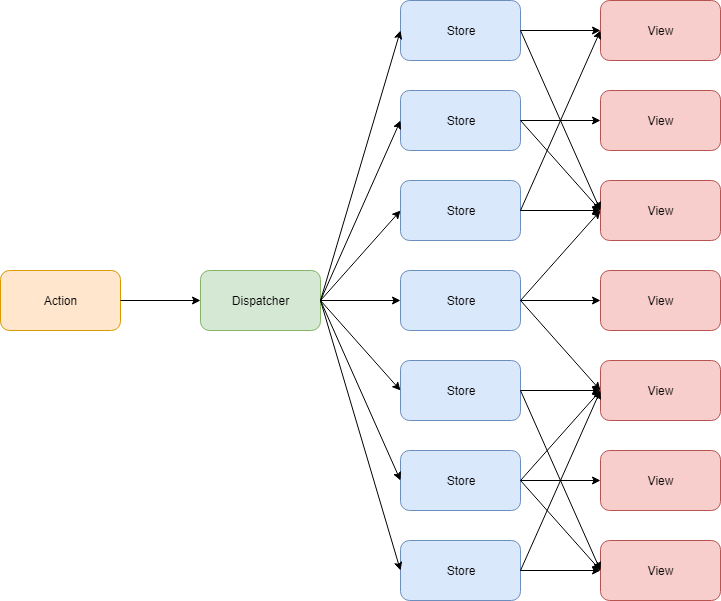

The diagram above was exported from draw.io. Its source (the exported page's mxGraphModel, read from the mxfile embedded in the PNG):
<mxGraphModel dx="1010" dy="5182" grid="1" gridSize="10" guides="1" tooltips="1" connect="1" arrows="1" fold="1" page="1" pageScale="1" pageWidth="3300" pageHeight="4681" math="0" shadow="0">
  <root>
    <mxCell id="0" />
    <mxCell id="1" parent="0" />
    <mxCell id="v0YH4fmTs9jY3ffcFHcI-1" value="Action" style="rounded=1;whiteSpace=wrap;html=1;fillColor=#ffe6cc;strokeColor=#d79b00;" vertex="1" parent="1">
      <mxGeometry x="160" y="190" width="120" height="60" as="geometry" />
    </mxCell>
    <mxCell id="v0YH4fmTs9jY3ffcFHcI-2" value="Dispatcher" style="rounded=1;whiteSpace=wrap;html=1;fillColor=#d5e8d4;strokeColor=#82b366;" vertex="1" parent="1">
      <mxGeometry x="360" y="190" width="120" height="60" as="geometry" />
    </mxCell>
    <mxCell id="v0YH4fmTs9jY3ffcFHcI-6" value="" style="endArrow=classic;html=1;exitX=1;exitY=0.5;exitDx=0;exitDy=0;entryX=0;entryY=0.5;entryDx=0;entryDy=0;" edge="1" parent="1" source="v0YH4fmTs9jY3ffcFHcI-1" target="v0YH4fmTs9jY3ffcFHcI-2">
      <mxGeometry width="50" height="50" relative="1" as="geometry">
        <mxPoint x="380" y="310" as="sourcePoint" />
        <mxPoint x="430" y="260" as="targetPoint" />
      </mxGeometry>
    </mxCell>
    <mxCell id="v0YH4fmTs9jY3ffcFHcI-9" value="View" style="rounded=1;whiteSpace=wrap;html=1;fillColor=#f8cecc;strokeColor=#b85450;" vertex="1" parent="1">
      <mxGeometry x="760" y="-80" width="120" height="60" as="geometry" />
    </mxCell>
    <mxCell id="v0YH4fmTs9jY3ffcFHcI-10" value="View" style="rounded=1;whiteSpace=wrap;html=1;fillColor=#f8cecc;strokeColor=#b85450;" vertex="1" parent="1">
      <mxGeometry x="760" y="10" width="120" height="60" as="geometry" />
    </mxCell>
    <mxCell id="v0YH4fmTs9jY3ffcFHcI-11" value="View" style="rounded=1;whiteSpace=wrap;html=1;fillColor=#f8cecc;strokeColor=#b85450;" vertex="1" parent="1">
      <mxGeometry x="760" y="100" width="120" height="60" as="geometry" />
    </mxCell>
    <mxCell id="v0YH4fmTs9jY3ffcFHcI-12" value="View" style="rounded=1;whiteSpace=wrap;html=1;fillColor=#f8cecc;strokeColor=#b85450;" vertex="1" parent="1">
      <mxGeometry x="760" y="190" width="120" height="60" as="geometry" />
    </mxCell>
    <mxCell id="v0YH4fmTs9jY3ffcFHcI-13" value="View" style="rounded=1;whiteSpace=wrap;html=1;fillColor=#f8cecc;strokeColor=#b85450;" vertex="1" parent="1">
      <mxGeometry x="760" y="280" width="120" height="60" as="geometry" />
    </mxCell>
    <mxCell id="v0YH4fmTs9jY3ffcFHcI-15" value="View" style="rounded=1;whiteSpace=wrap;html=1;fillColor=#f8cecc;strokeColor=#b85450;" vertex="1" parent="1">
      <mxGeometry x="760" y="460" width="120" height="60" as="geometry" />
    </mxCell>
    <mxCell id="v0YH4fmTs9jY3ffcFHcI-16" value="View" style="rounded=1;whiteSpace=wrap;html=1;fillColor=#f8cecc;strokeColor=#b85450;" vertex="1" parent="1">
      <mxGeometry x="760" y="370" width="120" height="60" as="geometry" />
    </mxCell>
    <mxCell id="v0YH4fmTs9jY3ffcFHcI-17" value="Store" style="rounded=1;whiteSpace=wrap;html=1;fillColor=#dae8fc;strokeColor=#6c8ebf;" vertex="1" parent="1">
      <mxGeometry x="560" y="-80" width="120" height="60" as="geometry" />
    </mxCell>
    <mxCell id="v0YH4fmTs9jY3ffcFHcI-18" value="Store" style="rounded=1;whiteSpace=wrap;html=1;fillColor=#dae8fc;strokeColor=#6c8ebf;" vertex="1" parent="1">
      <mxGeometry x="560" y="10" width="120" height="60" as="geometry" />
    </mxCell>
    <mxCell id="v0YH4fmTs9jY3ffcFHcI-19" value="Store" style="rounded=1;whiteSpace=wrap;html=1;fillColor=#dae8fc;strokeColor=#6c8ebf;" vertex="1" parent="1">
      <mxGeometry x="560" y="100" width="120" height="60" as="geometry" />
    </mxCell>
    <mxCell id="v0YH4fmTs9jY3ffcFHcI-20" value="Store" style="rounded=1;whiteSpace=wrap;html=1;fillColor=#dae8fc;strokeColor=#6c8ebf;" vertex="1" parent="1">
      <mxGeometry x="560" y="190" width="120" height="60" as="geometry" />
    </mxCell>
    <mxCell id="v0YH4fmTs9jY3ffcFHcI-21" value="Store" style="rounded=1;whiteSpace=wrap;html=1;fillColor=#dae8fc;strokeColor=#6c8ebf;" vertex="1" parent="1">
      <mxGeometry x="560" y="280" width="120" height="60" as="geometry" />
    </mxCell>
    <mxCell id="v0YH4fmTs9jY3ffcFHcI-22" value="Store" style="rounded=1;whiteSpace=wrap;html=1;fillColor=#dae8fc;strokeColor=#6c8ebf;" vertex="1" parent="1">
      <mxGeometry x="560" y="370" width="120" height="60" as="geometry" />
    </mxCell>
    <mxCell id="v0YH4fmTs9jY3ffcFHcI-23" value="Store" style="rounded=1;whiteSpace=wrap;html=1;fillColor=#dae8fc;strokeColor=#6c8ebf;" vertex="1" parent="1">
      <mxGeometry x="560" y="460" width="120" height="60" as="geometry" />
    </mxCell>
    <mxCell id="v0YH4fmTs9jY3ffcFHcI-26" value="" style="endArrow=classic;html=1;exitX=1;exitY=0.5;exitDx=0;exitDy=0;entryX=0;entryY=0.5;entryDx=0;entryDy=0;" edge="1" parent="1" source="v0YH4fmTs9jY3ffcFHcI-2" target="v0YH4fmTs9jY3ffcFHcI-21">
      <mxGeometry width="50" height="50" relative="1" as="geometry">
        <mxPoint x="410" y="390" as="sourcePoint" />
        <mxPoint x="460" y="340" as="targetPoint" />
      </mxGeometry>
    </mxCell>
    <mxCell id="v0YH4fmTs9jY3ffcFHcI-27" value="" style="endArrow=classic;html=1;exitX=1;exitY=0.5;exitDx=0;exitDy=0;entryX=0;entryY=0.5;entryDx=0;entryDy=0;" edge="1" parent="1" source="v0YH4fmTs9jY3ffcFHcI-2" target="v0YH4fmTs9jY3ffcFHcI-22">
      <mxGeometry width="50" height="50" relative="1" as="geometry">
        <mxPoint x="490" y="230" as="sourcePoint" />
        <mxPoint x="570" y="320" as="targetPoint" />
      </mxGeometry>
    </mxCell>
    <mxCell id="v0YH4fmTs9jY3ffcFHcI-28" value="" style="endArrow=classic;html=1;exitX=1;exitY=0.5;exitDx=0;exitDy=0;entryX=0;entryY=0.5;entryDx=0;entryDy=0;" edge="1" parent="1" source="v0YH4fmTs9jY3ffcFHcI-2" target="v0YH4fmTs9jY3ffcFHcI-23">
      <mxGeometry width="50" height="50" relative="1" as="geometry">
        <mxPoint x="500" y="240" as="sourcePoint" />
        <mxPoint x="580" y="330" as="targetPoint" />
      </mxGeometry>
    </mxCell>
    <mxCell id="v0YH4fmTs9jY3ffcFHcI-30" value="" style="endArrow=classic;html=1;exitX=1;exitY=0.5;exitDx=0;exitDy=0;entryX=0;entryY=0.5;entryDx=0;entryDy=0;" edge="1" parent="1" source="v0YH4fmTs9jY3ffcFHcI-2" target="v0YH4fmTs9jY3ffcFHcI-20">
      <mxGeometry width="50" height="50" relative="1" as="geometry">
        <mxPoint x="520" y="260" as="sourcePoint" />
        <mxPoint x="600" y="350" as="targetPoint" />
      </mxGeometry>
    </mxCell>
    <mxCell id="v0YH4fmTs9jY3ffcFHcI-31" value="" style="endArrow=classic;html=1;exitX=1;exitY=0.5;exitDx=0;exitDy=0;entryX=0;entryY=0.5;entryDx=0;entryDy=0;" edge="1" parent="1" source="v0YH4fmTs9jY3ffcFHcI-2" target="v0YH4fmTs9jY3ffcFHcI-19">
      <mxGeometry width="50" height="50" relative="1" as="geometry">
        <mxPoint x="530" y="270" as="sourcePoint" />
        <mxPoint x="610" y="360" as="targetPoint" />
      </mxGeometry>
    </mxCell>
    <mxCell id="v0YH4fmTs9jY3ffcFHcI-33" value="" style="endArrow=classic;html=1;exitX=1;exitY=0.5;exitDx=0;exitDy=0;entryX=0;entryY=0.5;entryDx=0;entryDy=0;" edge="1" parent="1" source="v0YH4fmTs9jY3ffcFHcI-2" target="v0YH4fmTs9jY3ffcFHcI-18">
      <mxGeometry width="50" height="50" relative="1" as="geometry">
        <mxPoint x="550" y="290" as="sourcePoint" />
        <mxPoint x="630" y="380" as="targetPoint" />
      </mxGeometry>
    </mxCell>
    <mxCell id="v0YH4fmTs9jY3ffcFHcI-34" value="" style="endArrow=classic;html=1;exitX=1;exitY=0.5;exitDx=0;exitDy=0;entryX=0;entryY=0.5;entryDx=0;entryDy=0;" edge="1" parent="1" source="v0YH4fmTs9jY3ffcFHcI-2" target="v0YH4fmTs9jY3ffcFHcI-17">
      <mxGeometry width="50" height="50" relative="1" as="geometry">
        <mxPoint x="560" y="300" as="sourcePoint" />
        <mxPoint x="640" y="390" as="targetPoint" />
      </mxGeometry>
    </mxCell>
    <mxCell id="v0YH4fmTs9jY3ffcFHcI-35" value="" style="endArrow=classic;html=1;exitX=1;exitY=0.5;exitDx=0;exitDy=0;entryX=0;entryY=0.5;entryDx=0;entryDy=0;" edge="1" parent="1" source="v0YH4fmTs9jY3ffcFHcI-20" target="v0YH4fmTs9jY3ffcFHcI-12">
      <mxGeometry width="50" height="50" relative="1" as="geometry">
        <mxPoint x="270" y="440" as="sourcePoint" />
        <mxPoint x="320" y="390" as="targetPoint" />
      </mxGeometry>
    </mxCell>
    <mxCell id="v0YH4fmTs9jY3ffcFHcI-36" value="" style="endArrow=classic;html=1;entryX=0;entryY=0.5;entryDx=0;entryDy=0;exitX=1;exitY=0.5;exitDx=0;exitDy=0;" edge="1" parent="1" source="v0YH4fmTs9jY3ffcFHcI-19" target="v0YH4fmTs9jY3ffcFHcI-11">
      <mxGeometry width="50" height="50" relative="1" as="geometry">
        <mxPoint x="700" y="140" as="sourcePoint" />
        <mxPoint x="760" y="140" as="targetPoint" />
      </mxGeometry>
    </mxCell>
    <mxCell id="v0YH4fmTs9jY3ffcFHcI-37" value="" style="endArrow=classic;html=1;exitX=1;exitY=0.5;exitDx=0;exitDy=0;entryX=0;entryY=0.5;entryDx=0;entryDy=0;" edge="1" parent="1" source="v0YH4fmTs9jY3ffcFHcI-17" target="v0YH4fmTs9jY3ffcFHcI-9">
      <mxGeometry width="50" height="50" relative="1" as="geometry">
        <mxPoint x="700" y="240" as="sourcePoint" />
        <mxPoint x="780" y="240" as="targetPoint" />
      </mxGeometry>
    </mxCell>
    <mxCell id="v0YH4fmTs9jY3ffcFHcI-38" value="" style="endArrow=classic;html=1;exitX=1;exitY=0.5;exitDx=0;exitDy=0;entryX=0;entryY=0.5;entryDx=0;entryDy=0;" edge="1" parent="1" source="v0YH4fmTs9jY3ffcFHcI-18" target="v0YH4fmTs9jY3ffcFHcI-10">
      <mxGeometry width="50" height="50" relative="1" as="geometry">
        <mxPoint x="710" y="250" as="sourcePoint" />
        <mxPoint x="790" y="250" as="targetPoint" />
      </mxGeometry>
    </mxCell>
    <mxCell id="v0YH4fmTs9jY3ffcFHcI-39" value="" style="endArrow=classic;html=1;exitX=1;exitY=0.5;exitDx=0;exitDy=0;" edge="1" parent="1" source="v0YH4fmTs9jY3ffcFHcI-22" target="v0YH4fmTs9jY3ffcFHcI-16">
      <mxGeometry width="50" height="50" relative="1" as="geometry">
        <mxPoint x="720" y="170" as="sourcePoint" />
        <mxPoint x="800" y="170" as="targetPoint" />
      </mxGeometry>
    </mxCell>
    <mxCell id="v0YH4fmTs9jY3ffcFHcI-41" value="" style="endArrow=classic;html=1;exitX=1;exitY=0.5;exitDx=0;exitDy=0;" edge="1" parent="1" source="v0YH4fmTs9jY3ffcFHcI-23" target="v0YH4fmTs9jY3ffcFHcI-15">
      <mxGeometry width="50" height="50" relative="1" as="geometry">
        <mxPoint x="740" y="190" as="sourcePoint" />
        <mxPoint x="820" y="190" as="targetPoint" />
      </mxGeometry>
    </mxCell>
    <mxCell id="v0YH4fmTs9jY3ffcFHcI-42" value="" style="endArrow=classic;html=1;exitX=1;exitY=0.5;exitDx=0;exitDy=0;" edge="1" parent="1" source="v0YH4fmTs9jY3ffcFHcI-21" target="v0YH4fmTs9jY3ffcFHcI-13">
      <mxGeometry width="50" height="50" relative="1" as="geometry">
        <mxPoint x="750" y="200" as="sourcePoint" />
        <mxPoint x="830" y="200" as="targetPoint" />
      </mxGeometry>
    </mxCell>
    <mxCell id="v0YH4fmTs9jY3ffcFHcI-43" value="" style="endArrow=classic;html=1;exitX=1;exitY=0.5;exitDx=0;exitDy=0;entryX=0;entryY=0.5;entryDx=0;entryDy=0;" edge="1" parent="1" source="v0YH4fmTs9jY3ffcFHcI-17" target="v0YH4fmTs9jY3ffcFHcI-11">
      <mxGeometry width="50" height="50" relative="1" as="geometry">
        <mxPoint x="760" y="300" as="sourcePoint" />
        <mxPoint x="840" y="300" as="targetPoint" />
      </mxGeometry>
    </mxCell>
    <mxCell id="v0YH4fmTs9jY3ffcFHcI-44" value="" style="endArrow=classic;html=1;exitX=1;exitY=0.5;exitDx=0;exitDy=0;entryX=0;entryY=0.5;entryDx=0;entryDy=0;" edge="1" parent="1" source="v0YH4fmTs9jY3ffcFHcI-18" target="v0YH4fmTs9jY3ffcFHcI-11">
      <mxGeometry width="50" height="50" relative="1" as="geometry">
        <mxPoint x="770" y="310" as="sourcePoint" />
        <mxPoint x="760" y="130" as="targetPoint" />
      </mxGeometry>
    </mxCell>
    <mxCell id="v0YH4fmTs9jY3ffcFHcI-45" value="" style="endArrow=classic;html=1;exitX=1;exitY=0.5;exitDx=0;exitDy=0;entryX=0;entryY=0.5;entryDx=0;entryDy=0;" edge="1" parent="1" source="v0YH4fmTs9jY3ffcFHcI-19" target="v0YH4fmTs9jY3ffcFHcI-9">
      <mxGeometry width="50" height="50" relative="1" as="geometry">
        <mxPoint x="780" y="320" as="sourcePoint" />
        <mxPoint x="860" y="320" as="targetPoint" />
      </mxGeometry>
    </mxCell>
    <mxCell id="v0YH4fmTs9jY3ffcFHcI-46" value="" style="endArrow=classic;html=1;exitX=1;exitY=0.5;exitDx=0;exitDy=0;entryX=0;entryY=0.5;entryDx=0;entryDy=0;" edge="1" parent="1" source="v0YH4fmTs9jY3ffcFHcI-20" target="v0YH4fmTs9jY3ffcFHcI-11">
      <mxGeometry width="50" height="50" relative="1" as="geometry">
        <mxPoint x="790" y="330" as="sourcePoint" />
        <mxPoint x="870" y="330" as="targetPoint" />
      </mxGeometry>
    </mxCell>
    <mxCell id="v0YH4fmTs9jY3ffcFHcI-48" value="" style="endArrow=classic;html=1;exitX=1;exitY=0.5;exitDx=0;exitDy=0;entryX=0;entryY=0.5;entryDx=0;entryDy=0;" edge="1" parent="1" source="v0YH4fmTs9jY3ffcFHcI-20" target="v0YH4fmTs9jY3ffcFHcI-13">
      <mxGeometry width="50" height="50" relative="1" as="geometry">
        <mxPoint x="810" y="260" as="sourcePoint" />
        <mxPoint x="890" y="260" as="targetPoint" />
      </mxGeometry>
    </mxCell>
    <mxCell id="v0YH4fmTs9jY3ffcFHcI-49" value="" style="endArrow=classic;html=1;exitX=1;exitY=0.5;exitDx=0;exitDy=0;entryX=0;entryY=0.5;entryDx=0;entryDy=0;" edge="1" parent="1" source="v0YH4fmTs9jY3ffcFHcI-21" target="v0YH4fmTs9jY3ffcFHcI-15">
      <mxGeometry width="50" height="50" relative="1" as="geometry">
        <mxPoint x="820" y="270" as="sourcePoint" />
        <mxPoint x="900" y="270" as="targetPoint" />
      </mxGeometry>
    </mxCell>
    <mxCell id="v0YH4fmTs9jY3ffcFHcI-50" value="" style="endArrow=classic;html=1;exitX=1;exitY=0.5;exitDx=0;exitDy=0;entryX=0;entryY=0.5;entryDx=0;entryDy=0;" edge="1" parent="1" source="v0YH4fmTs9jY3ffcFHcI-22" target="v0YH4fmTs9jY3ffcFHcI-13">
      <mxGeometry width="50" height="50" relative="1" as="geometry">
        <mxPoint x="830" y="280" as="sourcePoint" />
        <mxPoint x="910" y="280" as="targetPoint" />
      </mxGeometry>
    </mxCell>
    <mxCell id="v0YH4fmTs9jY3ffcFHcI-51" value="" style="endArrow=classic;html=1;exitX=1;exitY=0.5;exitDx=0;exitDy=0;entryX=0;entryY=0.5;entryDx=0;entryDy=0;" edge="1" parent="1" source="v0YH4fmTs9jY3ffcFHcI-22" target="v0YH4fmTs9jY3ffcFHcI-15">
      <mxGeometry width="50" height="50" relative="1" as="geometry">
        <mxPoint x="840" y="290" as="sourcePoint" />
        <mxPoint x="920" y="290" as="targetPoint" />
      </mxGeometry>
    </mxCell>
    <mxCell id="v0YH4fmTs9jY3ffcFHcI-52" value="" style="endArrow=classic;html=1;exitX=1;exitY=0.5;exitDx=0;exitDy=0;entryX=0;entryY=0.5;entryDx=0;entryDy=0;" edge="1" parent="1" source="v0YH4fmTs9jY3ffcFHcI-23" target="v0YH4fmTs9jY3ffcFHcI-13">
      <mxGeometry width="50" height="50" relative="1" as="geometry">
        <mxPoint x="850" y="300" as="sourcePoint" />
        <mxPoint x="930" y="300" as="targetPoint" />
      </mxGeometry>
    </mxCell>
  </root>
</mxGraphModel>